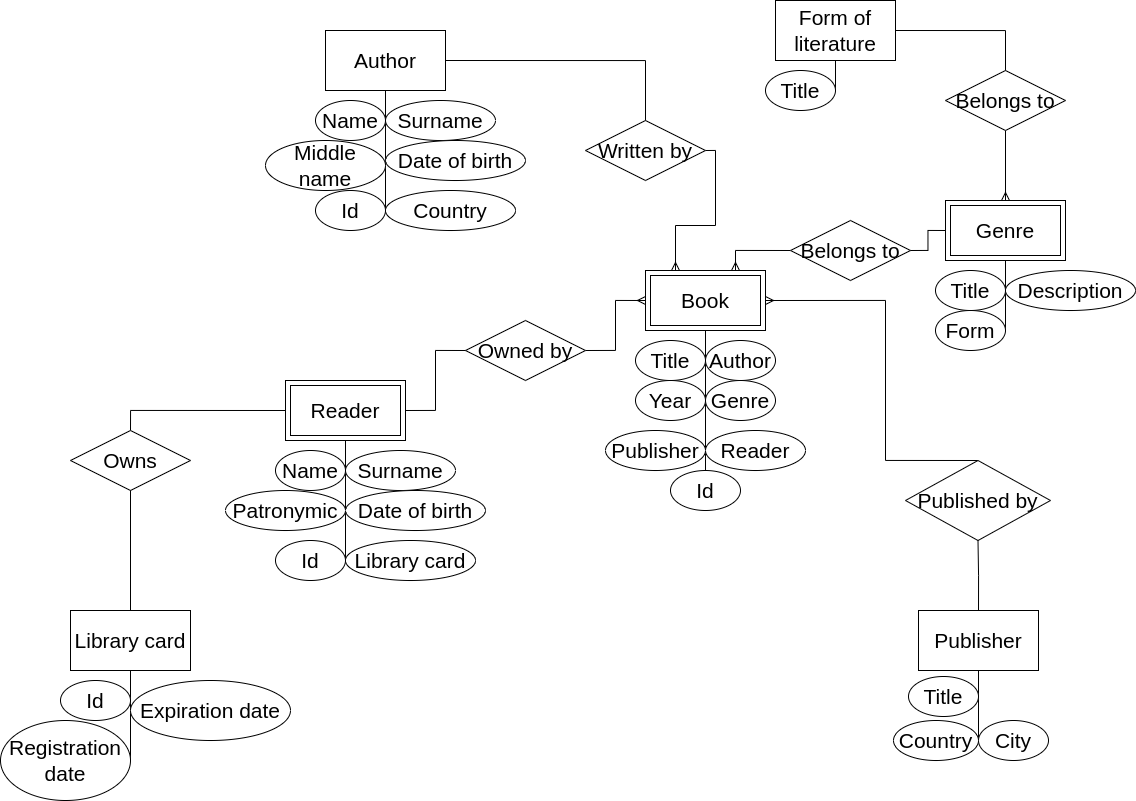

The diagram above was exported from draw.io. Its source (the exported page's mxGraphModel, read from the mxfile embedded in the PNG):
<mxGraphModel dx="2297" dy="979" grid="1" gridSize="10" guides="1" tooltips="1" connect="1" arrows="1" fold="1" page="1" pageScale="1" pageWidth="850" pageHeight="1100" math="0" shadow="0" extFonts="Permanent Marker^https://fonts.googleapis.com/css?family=Permanent+Marker">
  <root>
    <mxCell id="0" />
    <mxCell id="1" parent="0" />
    <mxCell id="0IiMoJCN8cR7kgIcLwYK-2" value="&lt;font style=&quot;font-size: 21px;&quot;&gt;Book&lt;/font&gt;" style="rounded=0;whiteSpace=wrap;html=1;" vertex="1" parent="1">
      <mxGeometry x="45" y="410" width="120" height="60" as="geometry" />
    </mxCell>
    <mxCell id="0IiMoJCN8cR7kgIcLwYK-3" value="" style="endArrow=none;html=1;rounded=0;fontSize=21;entryX=0.5;entryY=1;entryDx=0;entryDy=0;exitX=0.5;exitY=0;exitDx=0;exitDy=0;" edge="1" parent="1" source="0IiMoJCN8cR7kgIcLwYK-34" target="0IiMoJCN8cR7kgIcLwYK-2">
      <mxGeometry width="50" height="50" relative="1" as="geometry">
        <mxPoint x="105" y="570" as="sourcePoint" />
        <mxPoint x="155" y="560" as="targetPoint" />
      </mxGeometry>
    </mxCell>
    <mxCell id="0IiMoJCN8cR7kgIcLwYK-4" value="Author" style="ellipse;whiteSpace=wrap;html=1;fontSize=21;" vertex="1" parent="1">
      <mxGeometry x="105" y="480" width="70" height="40" as="geometry" />
    </mxCell>
    <mxCell id="0IiMoJCN8cR7kgIcLwYK-6" value="Publisher" style="ellipse;whiteSpace=wrap;html=1;fontSize=21;" vertex="1" parent="1">
      <mxGeometry x="5" y="570" width="100" height="40" as="geometry" />
    </mxCell>
    <mxCell id="0IiMoJCN8cR7kgIcLwYK-7" value="Genre" style="ellipse;whiteSpace=wrap;html=1;fontSize=21;" vertex="1" parent="1">
      <mxGeometry x="105" y="520" width="70" height="40" as="geometry" />
    </mxCell>
    <mxCell id="0IiMoJCN8cR7kgIcLwYK-8" value="Year" style="ellipse;whiteSpace=wrap;html=1;fontSize=21;" vertex="1" parent="1">
      <mxGeometry x="35" y="520" width="70" height="40" as="geometry" />
    </mxCell>
    <mxCell id="0IiMoJCN8cR7kgIcLwYK-9" value="Title" style="ellipse;whiteSpace=wrap;html=1;fontSize=21;" vertex="1" parent="1">
      <mxGeometry x="35" y="480" width="70" height="40" as="geometry" />
    </mxCell>
    <mxCell id="0IiMoJCN8cR7kgIcLwYK-10" value="Genre" style="rounded=0;whiteSpace=wrap;html=1;fontSize=21;" vertex="1" parent="1">
      <mxGeometry x="345" y="340" width="120" height="60" as="geometry" />
    </mxCell>
    <mxCell id="0IiMoJCN8cR7kgIcLwYK-11" value="" style="endArrow=none;html=1;rounded=0;fontSize=21;entryX=0.5;entryY=1;entryDx=0;entryDy=0;exitX=1;exitY=0.5;exitDx=0;exitDy=0;" edge="1" parent="1" source="0IiMoJCN8cR7kgIcLwYK-15">
      <mxGeometry width="50" height="50" relative="1" as="geometry">
        <mxPoint x="405" y="500" as="sourcePoint" />
        <mxPoint x="405" y="400" as="targetPoint" />
      </mxGeometry>
    </mxCell>
    <mxCell id="0IiMoJCN8cR7kgIcLwYK-12" value="Description" style="ellipse;whiteSpace=wrap;html=1;fontSize=21;" vertex="1" parent="1">
      <mxGeometry x="405" y="410" width="130" height="40" as="geometry" />
    </mxCell>
    <mxCell id="0IiMoJCN8cR7kgIcLwYK-15" value="Form" style="ellipse;whiteSpace=wrap;html=1;fontSize=21;" vertex="1" parent="1">
      <mxGeometry x="335" y="450" width="70" height="40" as="geometry" />
    </mxCell>
    <mxCell id="0IiMoJCN8cR7kgIcLwYK-16" value="Title" style="ellipse;whiteSpace=wrap;html=1;fontSize=21;" vertex="1" parent="1">
      <mxGeometry x="335" y="410" width="70" height="40" as="geometry" />
    </mxCell>
    <mxCell id="0IiMoJCN8cR7kgIcLwYK-17" value="Form of literature" style="rounded=0;whiteSpace=wrap;html=1;fontSize=21;" vertex="1" parent="1">
      <mxGeometry x="175" y="140" width="120" height="60" as="geometry" />
    </mxCell>
    <mxCell id="0IiMoJCN8cR7kgIcLwYK-18" value="" style="endArrow=none;html=1;rounded=0;fontSize=21;entryX=0.5;entryY=1;entryDx=0;entryDy=0;exitX=1;exitY=0.5;exitDx=0;exitDy=0;" edge="1" parent="1" source="0IiMoJCN8cR7kgIcLwYK-23">
      <mxGeometry width="50" height="50" relative="1" as="geometry">
        <mxPoint x="235" y="300" as="sourcePoint" />
        <mxPoint x="235" y="200" as="targetPoint" />
      </mxGeometry>
    </mxCell>
    <mxCell id="0IiMoJCN8cR7kgIcLwYK-23" value="Title" style="ellipse;whiteSpace=wrap;html=1;fontSize=21;" vertex="1" parent="1">
      <mxGeometry x="165" y="210" width="70" height="40" as="geometry" />
    </mxCell>
    <mxCell id="0IiMoJCN8cR7kgIcLwYK-24" value="&lt;font style=&quot;font-size: 21px;&quot;&gt;Reader&lt;/font&gt;" style="rounded=0;whiteSpace=wrap;html=1;" vertex="1" parent="1">
      <mxGeometry x="-315" y="520" width="120" height="60" as="geometry" />
    </mxCell>
    <mxCell id="0IiMoJCN8cR7kgIcLwYK-25" value="" style="endArrow=none;html=1;rounded=0;fontSize=21;entryX=0.5;entryY=1;entryDx=0;entryDy=0;exitX=1;exitY=0.5;exitDx=0;exitDy=0;" edge="1" parent="1" target="0IiMoJCN8cR7kgIcLwYK-24">
      <mxGeometry width="50" height="50" relative="1" as="geometry">
        <mxPoint x="-255" y="700" as="sourcePoint" />
        <mxPoint x="-205" y="670" as="targetPoint" />
      </mxGeometry>
    </mxCell>
    <mxCell id="0IiMoJCN8cR7kgIcLwYK-26" value="Surname" style="ellipse;whiteSpace=wrap;html=1;fontSize=21;" vertex="1" parent="1">
      <mxGeometry x="-255" y="590" width="110" height="40" as="geometry" />
    </mxCell>
    <mxCell id="0IiMoJCN8cR7kgIcLwYK-27" value="Library card" style="ellipse;whiteSpace=wrap;html=1;fontSize=21;" vertex="1" parent="1">
      <mxGeometry x="-255" y="680" width="130" height="40" as="geometry" />
    </mxCell>
    <mxCell id="0IiMoJCN8cR7kgIcLwYK-28" value="Date of birth" style="ellipse;whiteSpace=wrap;html=1;fontSize=21;" vertex="1" parent="1">
      <mxGeometry x="-255" y="630" width="140" height="40" as="geometry" />
    </mxCell>
    <mxCell id="0IiMoJCN8cR7kgIcLwYK-29" value="Patronymic" style="ellipse;whiteSpace=wrap;html=1;fontSize=21;" vertex="1" parent="1">
      <mxGeometry x="-375" y="630" width="120" height="40" as="geometry" />
    </mxCell>
    <mxCell id="0IiMoJCN8cR7kgIcLwYK-30" value="Name" style="ellipse;whiteSpace=wrap;html=1;fontSize=21;" vertex="1" parent="1">
      <mxGeometry x="-325" y="590" width="70" height="40" as="geometry" />
    </mxCell>
    <mxCell id="0IiMoJCN8cR7kgIcLwYK-33" value="Reader" style="ellipse;whiteSpace=wrap;html=1;fontSize=21;" vertex="1" parent="1">
      <mxGeometry x="105" y="570" width="100" height="40" as="geometry" />
    </mxCell>
    <mxCell id="0IiMoJCN8cR7kgIcLwYK-34" value="Id" style="ellipse;whiteSpace=wrap;html=1;fontSize=21;" vertex="1" parent="1">
      <mxGeometry x="70" y="610" width="70" height="40" as="geometry" />
    </mxCell>
    <mxCell id="0IiMoJCN8cR7kgIcLwYK-36" value="Id" style="ellipse;whiteSpace=wrap;html=1;fontSize=21;" vertex="1" parent="1">
      <mxGeometry x="-325" y="680" width="70" height="40" as="geometry" />
    </mxCell>
    <mxCell id="0IiMoJCN8cR7kgIcLwYK-37" value="&lt;font style=&quot;font-size: 21px;&quot;&gt;Library card&lt;/font&gt;" style="rounded=0;whiteSpace=wrap;html=1;" vertex="1" parent="1">
      <mxGeometry x="-530" y="750" width="120" height="60" as="geometry" />
    </mxCell>
    <mxCell id="0IiMoJCN8cR7kgIcLwYK-38" value="" style="endArrow=none;html=1;rounded=0;fontSize=21;entryX=0.5;entryY=1;entryDx=0;entryDy=0;exitX=1;exitY=0.5;exitDx=0;exitDy=0;" edge="1" parent="1" source="0IiMoJCN8cR7kgIcLwYK-42" target="0IiMoJCN8cR7kgIcLwYK-37">
      <mxGeometry width="50" height="50" relative="1" as="geometry">
        <mxPoint x="-470" y="950.0000000000002" as="sourcePoint" />
        <mxPoint x="-420" y="900" as="targetPoint" />
      </mxGeometry>
    </mxCell>
    <mxCell id="0IiMoJCN8cR7kgIcLwYK-39" value="Expiration date" style="ellipse;whiteSpace=wrap;html=1;fontSize=21;" vertex="1" parent="1">
      <mxGeometry x="-470" y="820" width="160" height="60" as="geometry" />
    </mxCell>
    <mxCell id="0IiMoJCN8cR7kgIcLwYK-42" value="Registration date" style="ellipse;whiteSpace=wrap;html=1;fontSize=21;" vertex="1" parent="1">
      <mxGeometry x="-600" y="860" width="130" height="80" as="geometry" />
    </mxCell>
    <mxCell id="0IiMoJCN8cR7kgIcLwYK-43" value="Id" style="ellipse;whiteSpace=wrap;html=1;fontSize=21;" vertex="1" parent="1">
      <mxGeometry x="-540" y="820" width="70" height="40" as="geometry" />
    </mxCell>
    <mxCell id="0IiMoJCN8cR7kgIcLwYK-46" value="&lt;font style=&quot;font-size: 21px;&quot;&gt;Author&lt;/font&gt;" style="rounded=0;whiteSpace=wrap;html=1;" vertex="1" parent="1">
      <mxGeometry x="-275" y="170" width="120" height="60" as="geometry" />
    </mxCell>
    <mxCell id="0IiMoJCN8cR7kgIcLwYK-47" value="" style="endArrow=none;html=1;rounded=0;fontSize=21;entryX=0.5;entryY=1;entryDx=0;entryDy=0;exitX=1;exitY=0.5;exitDx=0;exitDy=0;" edge="1" parent="1" target="0IiMoJCN8cR7kgIcLwYK-46">
      <mxGeometry width="50" height="50" relative="1" as="geometry">
        <mxPoint x="-215" y="350" as="sourcePoint" />
        <mxPoint x="-165" y="320" as="targetPoint" />
      </mxGeometry>
    </mxCell>
    <mxCell id="0IiMoJCN8cR7kgIcLwYK-48" value="Surname" style="ellipse;whiteSpace=wrap;html=1;fontSize=21;" vertex="1" parent="1">
      <mxGeometry x="-215" y="240" width="110" height="40" as="geometry" />
    </mxCell>
    <mxCell id="0IiMoJCN8cR7kgIcLwYK-49" value="Country" style="ellipse;whiteSpace=wrap;html=1;fontSize=21;" vertex="1" parent="1">
      <mxGeometry x="-215" y="330" width="130" height="40" as="geometry" />
    </mxCell>
    <mxCell id="0IiMoJCN8cR7kgIcLwYK-50" value="Date of birth" style="ellipse;whiteSpace=wrap;html=1;fontSize=21;" vertex="1" parent="1">
      <mxGeometry x="-215" y="280" width="140" height="40" as="geometry" />
    </mxCell>
    <mxCell id="0IiMoJCN8cR7kgIcLwYK-51" value="Middle name" style="ellipse;whiteSpace=wrap;html=1;fontSize=21;" vertex="1" parent="1">
      <mxGeometry x="-335" y="280" width="120" height="50" as="geometry" />
    </mxCell>
    <mxCell id="0IiMoJCN8cR7kgIcLwYK-52" value="Name" style="ellipse;whiteSpace=wrap;html=1;fontSize=21;" vertex="1" parent="1">
      <mxGeometry x="-285" y="240" width="70" height="40" as="geometry" />
    </mxCell>
    <mxCell id="0IiMoJCN8cR7kgIcLwYK-53" value="Id" style="ellipse;whiteSpace=wrap;html=1;fontSize=21;" vertex="1" parent="1">
      <mxGeometry x="-285" y="330" width="70" height="40" as="geometry" />
    </mxCell>
    <mxCell id="0IiMoJCN8cR7kgIcLwYK-54" value="&lt;font style=&quot;font-size: 21px;&quot;&gt;Publisher&lt;/font&gt;" style="rounded=0;whiteSpace=wrap;html=1;" vertex="1" parent="1">
      <mxGeometry x="318" y="750" width="120" height="60" as="geometry" />
    </mxCell>
    <mxCell id="0IiMoJCN8cR7kgIcLwYK-55" value="" style="endArrow=none;html=1;rounded=0;fontSize=21;entryX=0.5;entryY=1;entryDx=0;entryDy=0;exitX=1;exitY=0.5;exitDx=0;exitDy=0;" edge="1" parent="1" source="0IiMoJCN8cR7kgIcLwYK-59" target="0IiMoJCN8cR7kgIcLwYK-54">
      <mxGeometry width="50" height="50" relative="1" as="geometry">
        <mxPoint x="378" y="949.9999999999998" as="sourcePoint" />
        <mxPoint x="428" y="900" as="targetPoint" />
      </mxGeometry>
    </mxCell>
    <mxCell id="0IiMoJCN8cR7kgIcLwYK-58" value="City" style="ellipse;whiteSpace=wrap;html=1;fontSize=21;" vertex="1" parent="1">
      <mxGeometry x="378" y="860" width="70" height="40" as="geometry" />
    </mxCell>
    <mxCell id="0IiMoJCN8cR7kgIcLwYK-59" value="Country" style="ellipse;whiteSpace=wrap;html=1;fontSize=21;" vertex="1" parent="1">
      <mxGeometry x="293" y="860" width="85" height="40" as="geometry" />
    </mxCell>
    <mxCell id="0IiMoJCN8cR7kgIcLwYK-60" value="Title" style="ellipse;whiteSpace=wrap;html=1;fontSize=21;" vertex="1" parent="1">
      <mxGeometry x="308" y="816" width="70" height="40" as="geometry" />
    </mxCell>
    <mxCell id="0IiMoJCN8cR7kgIcLwYK-72" value="" style="edgeStyle=orthogonalEdgeStyle;fontSize=12;html=1;endArrow=ERmany;rounded=0;exitX=1;exitY=0.5;exitDx=0;exitDy=0;entryX=0;entryY=0.5;entryDx=0;entryDy=0;startArrow=none;" edge="1" parent="1" source="0IiMoJCN8cR7kgIcLwYK-63" target="0IiMoJCN8cR7kgIcLwYK-2">
      <mxGeometry width="100" height="100" relative="1" as="geometry">
        <mxPoint x="105" y="600" as="sourcePoint" />
        <mxPoint x="205" y="500" as="targetPoint" />
      </mxGeometry>
    </mxCell>
    <mxCell id="0IiMoJCN8cR7kgIcLwYK-63" value="Owned by" style="shape=rhombus;perimeter=rhombusPerimeter;whiteSpace=wrap;html=1;align=center;fontSize=21;" vertex="1" parent="1">
      <mxGeometry x="-135" y="460" width="120" height="60" as="geometry" />
    </mxCell>
    <mxCell id="0IiMoJCN8cR7kgIcLwYK-73" value="" style="edgeStyle=orthogonalEdgeStyle;fontSize=12;html=1;endArrow=none;rounded=0;exitX=1;exitY=0.5;exitDx=0;exitDy=0;entryX=0;entryY=0.5;entryDx=0;entryDy=0;" edge="1" parent="1" source="0IiMoJCN8cR7kgIcLwYK-24" target="0IiMoJCN8cR7kgIcLwYK-63">
      <mxGeometry width="100" height="100" relative="1" as="geometry">
        <mxPoint x="-195" y="550" as="sourcePoint" />
        <mxPoint x="45.000000000000455" y="440" as="targetPoint" />
      </mxGeometry>
    </mxCell>
    <mxCell id="0IiMoJCN8cR7kgIcLwYK-74" value="" style="endArrow=none;html=1;rounded=0;fontSize=21;exitX=0.5;exitY=0;exitDx=0;exitDy=0;entryX=0;entryY=0.5;entryDx=0;entryDy=0;edgeStyle=orthogonalEdgeStyle;startArrow=none;" edge="1" parent="1" source="0IiMoJCN8cR7kgIcLwYK-69" target="0IiMoJCN8cR7kgIcLwYK-24">
      <mxGeometry relative="1" as="geometry">
        <mxPoint x="75" y="550" as="sourcePoint" />
        <mxPoint x="235" y="550" as="targetPoint" />
      </mxGeometry>
    </mxCell>
    <mxCell id="0IiMoJCN8cR7kgIcLwYK-69" value="Owns" style="shape=rhombus;perimeter=rhombusPerimeter;whiteSpace=wrap;html=1;align=center;fontSize=21;" vertex="1" parent="1">
      <mxGeometry x="-530" y="570" width="120" height="60" as="geometry" />
    </mxCell>
    <mxCell id="0IiMoJCN8cR7kgIcLwYK-75" value="" style="endArrow=none;html=1;rounded=0;fontSize=21;exitX=0.5;exitY=0;exitDx=0;exitDy=0;entryX=0.5;entryY=1;entryDx=0;entryDy=0;edgeStyle=orthogonalEdgeStyle;" edge="1" parent="1" source="0IiMoJCN8cR7kgIcLwYK-37" target="0IiMoJCN8cR7kgIcLwYK-69">
      <mxGeometry relative="1" as="geometry">
        <mxPoint x="-470" y="750" as="sourcePoint" />
        <mxPoint x="-315" y="550" as="targetPoint" />
      </mxGeometry>
    </mxCell>
    <mxCell id="0IiMoJCN8cR7kgIcLwYK-76" value="" style="rounded=0;whiteSpace=wrap;html=1;fontSize=21;fillColor=none;" vertex="1" parent="1">
      <mxGeometry x="-310" y="525" width="110" height="50" as="geometry" />
    </mxCell>
    <mxCell id="0IiMoJCN8cR7kgIcLwYK-77" value="" style="rounded=0;whiteSpace=wrap;html=1;fontSize=21;fillColor=none;" vertex="1" parent="1">
      <mxGeometry x="50" y="415" width="110" height="50" as="geometry" />
    </mxCell>
    <mxCell id="0IiMoJCN8cR7kgIcLwYK-78" value="" style="edgeStyle=orthogonalEdgeStyle;fontSize=12;html=1;endArrow=ERmany;rounded=0;exitX=0;exitY=0.5;exitDx=0;exitDy=0;entryX=0.75;entryY=0;entryDx=0;entryDy=0;startArrow=none;" edge="1" parent="1" source="0IiMoJCN8cR7kgIcLwYK-79" target="0IiMoJCN8cR7kgIcLwYK-2">
      <mxGeometry width="100" height="100" relative="1" as="geometry">
        <mxPoint x="105" y="600" as="sourcePoint" />
        <mxPoint x="205" y="500" as="targetPoint" />
      </mxGeometry>
    </mxCell>
    <mxCell id="0IiMoJCN8cR7kgIcLwYK-79" value="Belongs to" style="shape=rhombus;perimeter=rhombusPerimeter;whiteSpace=wrap;html=1;align=center;fontSize=21;fillColor=default;" vertex="1" parent="1">
      <mxGeometry x="190" y="360" width="120" height="60" as="geometry" />
    </mxCell>
    <mxCell id="0IiMoJCN8cR7kgIcLwYK-80" value="" style="edgeStyle=orthogonalEdgeStyle;fontSize=12;html=1;endArrow=none;rounded=0;exitX=0;exitY=0.5;exitDx=0;exitDy=0;entryX=1;entryY=0.5;entryDx=0;entryDy=0;" edge="1" parent="1" source="0IiMoJCN8cR7kgIcLwYK-10" target="0IiMoJCN8cR7kgIcLwYK-79">
      <mxGeometry width="100" height="100" relative="1" as="geometry">
        <mxPoint x="344.99999999999955" y="370" as="sourcePoint" />
        <mxPoint x="160.00000000000045" y="440" as="targetPoint" />
      </mxGeometry>
    </mxCell>
    <mxCell id="0IiMoJCN8cR7kgIcLwYK-81" value="" style="rounded=0;whiteSpace=wrap;html=1;fontSize=21;fillColor=none;" vertex="1" parent="1">
      <mxGeometry x="350" y="345" width="110" height="50" as="geometry" />
    </mxCell>
    <mxCell id="0IiMoJCN8cR7kgIcLwYK-82" value="" style="edgeStyle=orthogonalEdgeStyle;fontSize=12;html=1;endArrow=ERmany;rounded=0;exitX=0.5;exitY=1;exitDx=0;exitDy=0;entryX=0.5;entryY=0;entryDx=0;entryDy=0;startArrow=none;" edge="1" parent="1" source="0IiMoJCN8cR7kgIcLwYK-83" target="0IiMoJCN8cR7kgIcLwYK-10">
      <mxGeometry width="100" height="100" relative="1" as="geometry">
        <mxPoint x="105" y="600" as="sourcePoint" />
        <mxPoint x="205" y="500" as="targetPoint" />
      </mxGeometry>
    </mxCell>
    <mxCell id="0IiMoJCN8cR7kgIcLwYK-83" value="Belongs to" style="shape=rhombus;perimeter=rhombusPerimeter;whiteSpace=wrap;html=1;align=center;fontSize=21;fillColor=default;" vertex="1" parent="1">
      <mxGeometry x="345" y="210" width="120" height="60" as="geometry" />
    </mxCell>
    <mxCell id="0IiMoJCN8cR7kgIcLwYK-84" value="" style="edgeStyle=orthogonalEdgeStyle;fontSize=12;html=1;endArrow=none;rounded=0;exitX=1;exitY=0.5;exitDx=0;exitDy=0;entryX=0.5;entryY=0;entryDx=0;entryDy=0;" edge="1" parent="1" source="0IiMoJCN8cR7kgIcLwYK-17" target="0IiMoJCN8cR7kgIcLwYK-83">
      <mxGeometry width="100" height="100" relative="1" as="geometry">
        <mxPoint x="294.99999999999955" y="170" as="sourcePoint" />
        <mxPoint x="404.99999999999955" y="340" as="targetPoint" />
      </mxGeometry>
    </mxCell>
    <mxCell id="0IiMoJCN8cR7kgIcLwYK-85" value="" style="edgeStyle=orthogonalEdgeStyle;fontSize=12;html=1;endArrow=ERmany;rounded=0;exitX=0.5;exitY=0;exitDx=0;exitDy=0;entryX=1;entryY=0.5;entryDx=0;entryDy=0;startArrow=none;" edge="1" parent="1" source="0IiMoJCN8cR7kgIcLwYK-86" target="0IiMoJCN8cR7kgIcLwYK-2">
      <mxGeometry width="100" height="100" relative="1" as="geometry">
        <mxPoint x="105" y="600" as="sourcePoint" />
        <mxPoint x="205" y="500" as="targetPoint" />
        <Array as="points">
          <mxPoint x="285" y="600" />
          <mxPoint x="285" y="440" />
        </Array>
      </mxGeometry>
    </mxCell>
    <mxCell id="0IiMoJCN8cR7kgIcLwYK-86" value="Published by" style="shape=rhombus;perimeter=rhombusPerimeter;whiteSpace=wrap;html=1;align=center;fontSize=21;fillColor=default;" vertex="1" parent="1">
      <mxGeometry x="305" y="600" width="145" height="80" as="geometry" />
    </mxCell>
    <mxCell id="0IiMoJCN8cR7kgIcLwYK-91" value="" style="edgeStyle=orthogonalEdgeStyle;fontSize=12;html=1;endArrow=none;rounded=0;exitX=0.5;exitY=0;exitDx=0;exitDy=0;entryX=0.5;entryY=1;entryDx=0;entryDy=0;startArrow=none;" edge="1" parent="1" source="0IiMoJCN8cR7kgIcLwYK-54" target="0IiMoJCN8cR7kgIcLwYK-86">
      <mxGeometry width="100" height="100" relative="1" as="geometry">
        <mxPoint x="389.99999999999955" y="750" as="sourcePoint" />
        <mxPoint x="165.00000000000045" y="440" as="targetPoint" />
        <Array as="points" />
      </mxGeometry>
    </mxCell>
    <mxCell id="0IiMoJCN8cR7kgIcLwYK-92" value="" style="edgeStyle=orthogonalEdgeStyle;fontSize=12;html=1;endArrow=ERmany;rounded=0;exitX=1;exitY=0.5;exitDx=0;exitDy=0;entryX=0.25;entryY=0;entryDx=0;entryDy=0;startArrow=none;" edge="1" parent="1" source="0IiMoJCN8cR7kgIcLwYK-93" target="0IiMoJCN8cR7kgIcLwYK-2">
      <mxGeometry width="100" height="100" relative="1" as="geometry">
        <mxPoint x="105" y="680" as="sourcePoint" />
        <mxPoint x="205" y="580" as="targetPoint" />
      </mxGeometry>
    </mxCell>
    <mxCell id="0IiMoJCN8cR7kgIcLwYK-93" value="Written by" style="shape=rhombus;perimeter=rhombusPerimeter;whiteSpace=wrap;html=1;align=center;fontSize=21;fillColor=default;" vertex="1" parent="1">
      <mxGeometry x="-15" y="260" width="120" height="60" as="geometry" />
    </mxCell>
    <mxCell id="0IiMoJCN8cR7kgIcLwYK-94" value="" style="edgeStyle=orthogonalEdgeStyle;fontSize=12;html=1;endArrow=none;rounded=0;exitX=1;exitY=0.5;exitDx=0;exitDy=0;entryX=0.5;entryY=0;entryDx=0;entryDy=0;" edge="1" parent="1" source="0IiMoJCN8cR7kgIcLwYK-46" target="0IiMoJCN8cR7kgIcLwYK-93">
      <mxGeometry width="100" height="100" relative="1" as="geometry">
        <mxPoint x="-155" y="200" as="sourcePoint" />
        <mxPoint x="75.00000000000045" y="410" as="targetPoint" />
      </mxGeometry>
    </mxCell>
  </root>
</mxGraphModel>